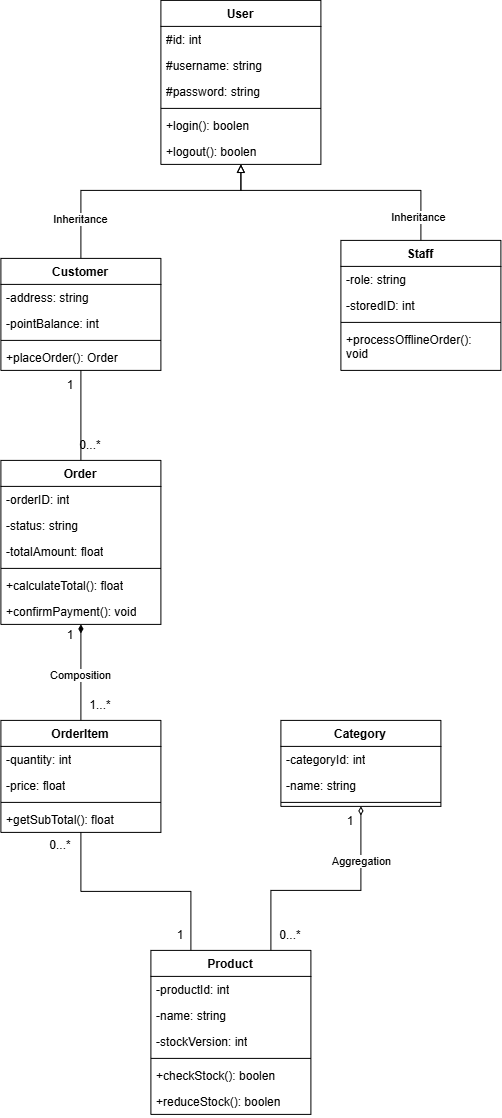

The diagram above was exported from draw.io. Its source (the exported page's mxGraphModel, read from the mxfile embedded in the PNG):
<mxGraphModel dx="2020" dy="1213" grid="1" gridSize="10" guides="1" tooltips="1" connect="1" arrows="1" fold="1" page="1" pageScale="1" pageWidth="850" pageHeight="1100" math="0" shadow="0">
  <root>
    <mxCell id="0" />
    <mxCell id="1" parent="0" />
    <mxCell id="GTrFyrbEbE2bX8J0Dkrc-1" parent="1" style="swimlane;fontStyle=1;align=center;verticalAlign=top;childLayout=stackLayout;horizontal=1;startSize=26;horizontalStack=0;resizeParent=1;resizeParentMax=0;resizeLast=0;collapsible=1;marginBottom=0;whiteSpace=wrap;html=1;" value="User" vertex="1">
      <mxGeometry height="164" width="160" x="330" y="140" as="geometry" />
    </mxCell>
    <mxCell id="GTrFyrbEbE2bX8J0Dkrc-2" parent="GTrFyrbEbE2bX8J0Dkrc-1" style="text;strokeColor=none;fillColor=none;align=left;verticalAlign=top;spacingLeft=4;spacingRight=4;overflow=hidden;rotatable=0;points=[[0,0.5],[1,0.5]];portConstraint=eastwest;whiteSpace=wrap;html=1;" value="#id: int" vertex="1">
      <mxGeometry height="26" width="160" y="26" as="geometry" />
    </mxCell>
    <mxCell id="GTrFyrbEbE2bX8J0Dkrc-6" parent="GTrFyrbEbE2bX8J0Dkrc-1" style="text;strokeColor=none;fillColor=none;align=left;verticalAlign=top;spacingLeft=4;spacingRight=4;overflow=hidden;rotatable=0;points=[[0,0.5],[1,0.5]];portConstraint=eastwest;whiteSpace=wrap;html=1;" value="#username: string" vertex="1">
      <mxGeometry height="26" width="160" y="52" as="geometry" />
    </mxCell>
    <mxCell id="GTrFyrbEbE2bX8J0Dkrc-5" parent="GTrFyrbEbE2bX8J0Dkrc-1" style="text;strokeColor=none;fillColor=none;align=left;verticalAlign=top;spacingLeft=4;spacingRight=4;overflow=hidden;rotatable=0;points=[[0,0.5],[1,0.5]];portConstraint=eastwest;whiteSpace=wrap;html=1;" value="#password: string" vertex="1">
      <mxGeometry height="26" width="160" y="78" as="geometry" />
    </mxCell>
    <mxCell id="GTrFyrbEbE2bX8J0Dkrc-3" parent="GTrFyrbEbE2bX8J0Dkrc-1" style="line;strokeWidth=1;fillColor=none;align=left;verticalAlign=middle;spacingTop=-1;spacingLeft=3;spacingRight=3;rotatable=0;labelPosition=right;points=[];portConstraint=eastwest;strokeColor=inherit;" value="" vertex="1">
      <mxGeometry height="8" width="160" y="104" as="geometry" />
    </mxCell>
    <mxCell id="GTrFyrbEbE2bX8J0Dkrc-4" parent="GTrFyrbEbE2bX8J0Dkrc-1" style="text;strokeColor=none;fillColor=none;align=left;verticalAlign=top;spacingLeft=4;spacingRight=4;overflow=hidden;rotatable=0;points=[[0,0.5],[1,0.5]];portConstraint=eastwest;whiteSpace=wrap;html=1;" value="+login(): boolen" vertex="1">
      <mxGeometry height="26" width="160" y="112" as="geometry" />
    </mxCell>
    <mxCell id="GTrFyrbEbE2bX8J0Dkrc-8" parent="GTrFyrbEbE2bX8J0Dkrc-1" style="text;strokeColor=none;fillColor=none;align=left;verticalAlign=top;spacingLeft=4;spacingRight=4;overflow=hidden;rotatable=0;points=[[0,0.5],[1,0.5]];portConstraint=eastwest;whiteSpace=wrap;html=1;" value="+logout(): boolen" vertex="1">
      <mxGeometry height="26" width="160" y="138" as="geometry" />
    </mxCell>
    <mxCell id="GTrFyrbEbE2bX8J0Dkrc-23" edge="1" parent="1" source="GTrFyrbEbE2bX8J0Dkrc-9" style="edgeStyle=orthogonalEdgeStyle;rounded=0;orthogonalLoop=1;jettySize=auto;html=1;entryX=0.5;entryY=1;entryDx=0;entryDy=0;endArrow=block;endFill=0;" target="GTrFyrbEbE2bX8J0Dkrc-1">
      <mxGeometry relative="1" as="geometry">
        <Array as="points">
          <mxPoint x="250" y="330" />
          <mxPoint x="410" y="330" />
        </Array>
      </mxGeometry>
    </mxCell>
    <mxCell id="GTrFyrbEbE2bX8J0Dkrc-25" connectable="0" parent="GTrFyrbEbE2bX8J0Dkrc-23" style="edgeLabel;html=1;align=center;verticalAlign=middle;resizable=0;points=[];" value="Inheritance" vertex="1">
      <mxGeometry relative="1" x="-0.6837" y="1" as="geometry">
        <mxPoint as="offset" />
      </mxGeometry>
    </mxCell>
    <mxCell id="GTrFyrbEbE2bX8J0Dkrc-34" edge="1" parent="1" source="GTrFyrbEbE2bX8J0Dkrc-9" style="edgeStyle=orthogonalEdgeStyle;rounded=0;orthogonalLoop=1;jettySize=auto;html=1;entryX=0.5;entryY=0;entryDx=0;entryDy=0;endArrow=none;endFill=0;" target="GTrFyrbEbE2bX8J0Dkrc-27">
      <mxGeometry relative="1" as="geometry" />
    </mxCell>
    <mxCell id="GTrFyrbEbE2bX8J0Dkrc-9" parent="1" style="swimlane;fontStyle=1;align=center;verticalAlign=top;childLayout=stackLayout;horizontal=1;startSize=26;horizontalStack=0;resizeParent=1;resizeParentMax=0;resizeLast=0;collapsible=1;marginBottom=0;whiteSpace=wrap;html=1;" value="Customer" vertex="1">
      <mxGeometry height="112" width="160" x="170" y="398" as="geometry" />
    </mxCell>
    <mxCell id="GTrFyrbEbE2bX8J0Dkrc-10" parent="GTrFyrbEbE2bX8J0Dkrc-9" style="text;strokeColor=none;fillColor=none;align=left;verticalAlign=top;spacingLeft=4;spacingRight=4;overflow=hidden;rotatable=0;points=[[0,0.5],[1,0.5]];portConstraint=eastwest;whiteSpace=wrap;html=1;" value="-address: string" vertex="1">
      <mxGeometry height="26" width="160" y="26" as="geometry" />
    </mxCell>
    <mxCell id="GTrFyrbEbE2bX8J0Dkrc-11" parent="GTrFyrbEbE2bX8J0Dkrc-9" style="text;strokeColor=none;fillColor=none;align=left;verticalAlign=top;spacingLeft=4;spacingRight=4;overflow=hidden;rotatable=0;points=[[0,0.5],[1,0.5]];portConstraint=eastwest;whiteSpace=wrap;html=1;" value="-pointBalance: int" vertex="1">
      <mxGeometry height="26" width="160" y="52" as="geometry" />
    </mxCell>
    <mxCell id="GTrFyrbEbE2bX8J0Dkrc-13" parent="GTrFyrbEbE2bX8J0Dkrc-9" style="line;strokeWidth=1;fillColor=none;align=left;verticalAlign=middle;spacingTop=-1;spacingLeft=3;spacingRight=3;rotatable=0;labelPosition=right;points=[];portConstraint=eastwest;strokeColor=inherit;" value="" vertex="1">
      <mxGeometry height="8" width="160" y="78" as="geometry" />
    </mxCell>
    <mxCell id="GTrFyrbEbE2bX8J0Dkrc-14" parent="GTrFyrbEbE2bX8J0Dkrc-9" style="text;strokeColor=none;fillColor=none;align=left;verticalAlign=top;spacingLeft=4;spacingRight=4;overflow=hidden;rotatable=0;points=[[0,0.5],[1,0.5]];portConstraint=eastwest;whiteSpace=wrap;html=1;" value="+placeOrder(): Order" vertex="1">
      <mxGeometry height="26" width="160" y="86" as="geometry" />
    </mxCell>
    <mxCell id="GTrFyrbEbE2bX8J0Dkrc-24" edge="1" parent="1" source="GTrFyrbEbE2bX8J0Dkrc-16" style="edgeStyle=orthogonalEdgeStyle;rounded=0;orthogonalLoop=1;jettySize=auto;html=1;entryX=0.5;entryY=1;entryDx=0;entryDy=0;endArrow=block;endFill=0;" target="GTrFyrbEbE2bX8J0Dkrc-1">
      <mxGeometry relative="1" as="geometry">
        <Array as="points">
          <mxPoint x="590" y="330" />
          <mxPoint x="410" y="330" />
        </Array>
      </mxGeometry>
    </mxCell>
    <mxCell id="GTrFyrbEbE2bX8J0Dkrc-16" parent="1" style="swimlane;fontStyle=1;align=center;verticalAlign=top;childLayout=stackLayout;horizontal=1;startSize=26;horizontalStack=0;resizeParent=1;resizeParentMax=0;resizeLast=0;collapsible=1;marginBottom=0;whiteSpace=wrap;html=1;" value="Staff" vertex="1">
      <mxGeometry height="130" width="160" x="510" y="380" as="geometry" />
    </mxCell>
    <mxCell id="GTrFyrbEbE2bX8J0Dkrc-17" parent="GTrFyrbEbE2bX8J0Dkrc-16" style="text;strokeColor=none;fillColor=none;align=left;verticalAlign=top;spacingLeft=4;spacingRight=4;overflow=hidden;rotatable=0;points=[[0,0.5],[1,0.5]];portConstraint=eastwest;whiteSpace=wrap;html=1;" value="-role: string" vertex="1">
      <mxGeometry height="26" width="160" y="26" as="geometry" />
    </mxCell>
    <mxCell id="GTrFyrbEbE2bX8J0Dkrc-19" parent="GTrFyrbEbE2bX8J0Dkrc-16" style="text;strokeColor=none;fillColor=none;align=left;verticalAlign=top;spacingLeft=4;spacingRight=4;overflow=hidden;rotatable=0;points=[[0,0.5],[1,0.5]];portConstraint=eastwest;whiteSpace=wrap;html=1;" value="-storedID: int" vertex="1">
      <mxGeometry height="26" width="160" y="52" as="geometry" />
    </mxCell>
    <mxCell id="GTrFyrbEbE2bX8J0Dkrc-20" parent="GTrFyrbEbE2bX8J0Dkrc-16" style="line;strokeWidth=1;fillColor=none;align=left;verticalAlign=middle;spacingTop=-1;spacingLeft=3;spacingRight=3;rotatable=0;labelPosition=right;points=[];portConstraint=eastwest;strokeColor=inherit;" value="" vertex="1">
      <mxGeometry height="8" width="160" y="78" as="geometry" />
    </mxCell>
    <mxCell id="GTrFyrbEbE2bX8J0Dkrc-21" parent="GTrFyrbEbE2bX8J0Dkrc-16" style="text;strokeColor=none;fillColor=none;align=left;verticalAlign=top;spacingLeft=4;spacingRight=4;overflow=hidden;rotatable=0;points=[[0,0.5],[1,0.5]];portConstraint=eastwest;whiteSpace=wrap;html=1;" value="+processOfflineOrder(): void" vertex="1">
      <mxGeometry height="44" width="160" y="86" as="geometry" />
    </mxCell>
    <mxCell id="GTrFyrbEbE2bX8J0Dkrc-26" connectable="0" parent="1" style="edgeLabel;html=1;align=center;verticalAlign=middle;resizable=0;points=[];" value="Inheritance" vertex="1">
      <mxGeometry x="580" y="360" as="geometry">
        <mxPoint x="7" y="-4" as="offset" />
      </mxGeometry>
    </mxCell>
    <mxCell id="GTrFyrbEbE2bX8J0Dkrc-27" parent="1" style="swimlane;fontStyle=1;align=center;verticalAlign=top;childLayout=stackLayout;horizontal=1;startSize=26;horizontalStack=0;resizeParent=1;resizeParentMax=0;resizeLast=0;collapsible=1;marginBottom=0;whiteSpace=wrap;html=1;" value="Order" vertex="1">
      <mxGeometry height="164" width="160" x="170" y="600" as="geometry" />
    </mxCell>
    <mxCell id="GTrFyrbEbE2bX8J0Dkrc-28" parent="GTrFyrbEbE2bX8J0Dkrc-27" style="text;strokeColor=none;fillColor=none;align=left;verticalAlign=top;spacingLeft=4;spacingRight=4;overflow=hidden;rotatable=0;points=[[0,0.5],[1,0.5]];portConstraint=eastwest;whiteSpace=wrap;html=1;" value="-orderID: int" vertex="1">
      <mxGeometry height="26" width="160" y="26" as="geometry" />
    </mxCell>
    <mxCell id="GTrFyrbEbE2bX8J0Dkrc-29" parent="GTrFyrbEbE2bX8J0Dkrc-27" style="text;strokeColor=none;fillColor=none;align=left;verticalAlign=top;spacingLeft=4;spacingRight=4;overflow=hidden;rotatable=0;points=[[0,0.5],[1,0.5]];portConstraint=eastwest;whiteSpace=wrap;html=1;" value="-status: string" vertex="1">
      <mxGeometry height="26" width="160" y="52" as="geometry" />
    </mxCell>
    <mxCell id="GTrFyrbEbE2bX8J0Dkrc-30" parent="GTrFyrbEbE2bX8J0Dkrc-27" style="text;strokeColor=none;fillColor=none;align=left;verticalAlign=top;spacingLeft=4;spacingRight=4;overflow=hidden;rotatable=0;points=[[0,0.5],[1,0.5]];portConstraint=eastwest;whiteSpace=wrap;html=1;" value="-totalAmount: float" vertex="1">
      <mxGeometry height="26" width="160" y="78" as="geometry" />
    </mxCell>
    <mxCell id="GTrFyrbEbE2bX8J0Dkrc-31" parent="GTrFyrbEbE2bX8J0Dkrc-27" style="line;strokeWidth=1;fillColor=none;align=left;verticalAlign=middle;spacingTop=-1;spacingLeft=3;spacingRight=3;rotatable=0;labelPosition=right;points=[];portConstraint=eastwest;strokeColor=inherit;" value="" vertex="1">
      <mxGeometry height="8" width="160" y="104" as="geometry" />
    </mxCell>
    <mxCell id="GTrFyrbEbE2bX8J0Dkrc-32" parent="GTrFyrbEbE2bX8J0Dkrc-27" style="text;strokeColor=none;fillColor=none;align=left;verticalAlign=top;spacingLeft=4;spacingRight=4;overflow=hidden;rotatable=0;points=[[0,0.5],[1,0.5]];portConstraint=eastwest;whiteSpace=wrap;html=1;" value="+calculateTotal(): float" vertex="1">
      <mxGeometry height="26" width="160" y="112" as="geometry" />
    </mxCell>
    <mxCell id="GTrFyrbEbE2bX8J0Dkrc-33" parent="GTrFyrbEbE2bX8J0Dkrc-27" style="text;strokeColor=none;fillColor=none;align=left;verticalAlign=top;spacingLeft=4;spacingRight=4;overflow=hidden;rotatable=0;points=[[0,0.5],[1,0.5]];portConstraint=eastwest;whiteSpace=wrap;html=1;" value="+confirmPayment(): void" vertex="1">
      <mxGeometry height="26" width="160" y="138" as="geometry" />
    </mxCell>
    <mxCell id="GTrFyrbEbE2bX8J0Dkrc-35" parent="1" style="text;html=1;whiteSpace=wrap;strokeColor=none;fillColor=none;align=center;verticalAlign=middle;rounded=0;" value="1" vertex="1">
      <mxGeometry height="30" width="60" x="210" y="510" as="geometry" />
    </mxCell>
    <mxCell id="GTrFyrbEbE2bX8J0Dkrc-36" parent="1" style="text;html=1;whiteSpace=wrap;strokeColor=none;fillColor=none;align=center;verticalAlign=middle;rounded=0;" value="0...*" vertex="1">
      <mxGeometry height="30" width="60" x="230" y="570" as="geometry" />
    </mxCell>
    <mxCell id="GTrFyrbEbE2bX8J0Dkrc-44" edge="1" parent="1" source="GTrFyrbEbE2bX8J0Dkrc-37" style="edgeStyle=orthogonalEdgeStyle;rounded=0;orthogonalLoop=1;jettySize=auto;html=1;entryX=0.5;entryY=1;entryDx=0;entryDy=0;endArrow=diamondThin;endFill=1;" target="GTrFyrbEbE2bX8J0Dkrc-27">
      <mxGeometry relative="1" as="geometry" />
    </mxCell>
    <mxCell id="GTrFyrbEbE2bX8J0Dkrc-45" connectable="0" parent="GTrFyrbEbE2bX8J0Dkrc-44" style="edgeLabel;html=1;align=center;verticalAlign=middle;resizable=0;points=[];" value="Composition" vertex="1">
      <mxGeometry relative="1" x="-0.0521" y="1" as="geometry">
        <mxPoint as="offset" />
      </mxGeometry>
    </mxCell>
    <mxCell id="GTrFyrbEbE2bX8J0Dkrc-60" edge="1" parent="1" source="GTrFyrbEbE2bX8J0Dkrc-37" style="edgeStyle=orthogonalEdgeStyle;rounded=0;orthogonalLoop=1;jettySize=auto;html=1;entryX=0.25;entryY=0;entryDx=0;entryDy=0;endArrow=none;endFill=0;" target="GTrFyrbEbE2bX8J0Dkrc-53">
      <mxGeometry relative="1" as="geometry" />
    </mxCell>
    <mxCell id="GTrFyrbEbE2bX8J0Dkrc-37" parent="1" style="swimlane;fontStyle=1;align=center;verticalAlign=top;childLayout=stackLayout;horizontal=1;startSize=26;horizontalStack=0;resizeParent=1;resizeParentMax=0;resizeLast=0;collapsible=1;marginBottom=0;whiteSpace=wrap;html=1;" value="OrderItem" vertex="1">
      <mxGeometry height="112" width="160" x="170" y="860" as="geometry" />
    </mxCell>
    <mxCell id="GTrFyrbEbE2bX8J0Dkrc-38" parent="GTrFyrbEbE2bX8J0Dkrc-37" style="text;strokeColor=none;fillColor=none;align=left;verticalAlign=top;spacingLeft=4;spacingRight=4;overflow=hidden;rotatable=0;points=[[0,0.5],[1,0.5]];portConstraint=eastwest;whiteSpace=wrap;html=1;" value="-quantity: int" vertex="1">
      <mxGeometry height="26" width="160" y="26" as="geometry" />
    </mxCell>
    <mxCell id="GTrFyrbEbE2bX8J0Dkrc-39" parent="GTrFyrbEbE2bX8J0Dkrc-37" style="text;strokeColor=none;fillColor=none;align=left;verticalAlign=top;spacingLeft=4;spacingRight=4;overflow=hidden;rotatable=0;points=[[0,0.5],[1,0.5]];portConstraint=eastwest;whiteSpace=wrap;html=1;" value="-price: float" vertex="1">
      <mxGeometry height="26" width="160" y="52" as="geometry" />
    </mxCell>
    <mxCell id="GTrFyrbEbE2bX8J0Dkrc-41" parent="GTrFyrbEbE2bX8J0Dkrc-37" style="line;strokeWidth=1;fillColor=none;align=left;verticalAlign=middle;spacingTop=-1;spacingLeft=3;spacingRight=3;rotatable=0;labelPosition=right;points=[];portConstraint=eastwest;strokeColor=inherit;" value="" vertex="1">
      <mxGeometry height="8" width="160" y="78" as="geometry" />
    </mxCell>
    <mxCell id="GTrFyrbEbE2bX8J0Dkrc-42" parent="GTrFyrbEbE2bX8J0Dkrc-37" style="text;strokeColor=none;fillColor=none;align=left;verticalAlign=top;spacingLeft=4;spacingRight=4;overflow=hidden;rotatable=0;points=[[0,0.5],[1,0.5]];portConstraint=eastwest;whiteSpace=wrap;html=1;" value="+getSubTotal(): float" vertex="1">
      <mxGeometry height="26" width="160" y="86" as="geometry" />
    </mxCell>
    <mxCell id="GTrFyrbEbE2bX8J0Dkrc-46" parent="1" style="text;html=1;whiteSpace=wrap;strokeColor=none;fillColor=none;align=center;verticalAlign=middle;rounded=0;" value="1" vertex="1">
      <mxGeometry height="30" width="60" x="210" y="760" as="geometry" />
    </mxCell>
    <mxCell id="GTrFyrbEbE2bX8J0Dkrc-47" parent="1" style="text;html=1;whiteSpace=wrap;strokeColor=none;fillColor=none;align=center;verticalAlign=middle;rounded=0;" value="1...*" vertex="1">
      <mxGeometry height="30" width="60" x="240" y="830" as="geometry" />
    </mxCell>
    <mxCell id="GTrFyrbEbE2bX8J0Dkrc-48" parent="1" style="swimlane;fontStyle=1;align=center;verticalAlign=top;childLayout=stackLayout;horizontal=1;startSize=26;horizontalStack=0;resizeParent=1;resizeParentMax=0;resizeLast=0;collapsible=1;marginBottom=0;whiteSpace=wrap;html=1;" value="Category" vertex="1">
      <mxGeometry height="86" width="160" x="450" y="860" as="geometry" />
    </mxCell>
    <mxCell id="GTrFyrbEbE2bX8J0Dkrc-49" parent="GTrFyrbEbE2bX8J0Dkrc-48" style="text;strokeColor=none;fillColor=none;align=left;verticalAlign=top;spacingLeft=4;spacingRight=4;overflow=hidden;rotatable=0;points=[[0,0.5],[1,0.5]];portConstraint=eastwest;whiteSpace=wrap;html=1;" value="-categoryId: int" vertex="1">
      <mxGeometry height="26" width="160" y="26" as="geometry" />
    </mxCell>
    <mxCell id="GTrFyrbEbE2bX8J0Dkrc-50" parent="GTrFyrbEbE2bX8J0Dkrc-48" style="text;strokeColor=none;fillColor=none;align=left;verticalAlign=top;spacingLeft=4;spacingRight=4;overflow=hidden;rotatable=0;points=[[0,0.5],[1,0.5]];portConstraint=eastwest;whiteSpace=wrap;html=1;" value="-name: string" vertex="1">
      <mxGeometry height="26" width="160" y="52" as="geometry" />
    </mxCell>
    <mxCell id="GTrFyrbEbE2bX8J0Dkrc-51" parent="GTrFyrbEbE2bX8J0Dkrc-48" style="line;strokeWidth=1;fillColor=none;align=left;verticalAlign=middle;spacingTop=-1;spacingLeft=3;spacingRight=3;rotatable=0;labelPosition=right;points=[];portConstraint=eastwest;strokeColor=inherit;" value="" vertex="1">
      <mxGeometry height="8" width="160" y="78" as="geometry" />
    </mxCell>
    <mxCell id="GTrFyrbEbE2bX8J0Dkrc-61" edge="1" parent="1" source="GTrFyrbEbE2bX8J0Dkrc-53" style="edgeStyle=orthogonalEdgeStyle;rounded=0;orthogonalLoop=1;jettySize=auto;html=1;entryX=0.5;entryY=1;entryDx=0;entryDy=0;endArrow=diamondThin;endFill=0;exitX=0.75;exitY=0;exitDx=0;exitDy=0;" target="GTrFyrbEbE2bX8J0Dkrc-48">
      <mxGeometry relative="1" as="geometry">
        <Array as="points">
          <mxPoint x="440" y="1030" />
          <mxPoint x="530" y="1030" />
        </Array>
      </mxGeometry>
    </mxCell>
    <mxCell id="GTrFyrbEbE2bX8J0Dkrc-65" connectable="0" parent="GTrFyrbEbE2bX8J0Dkrc-61" style="edgeLabel;html=1;align=center;verticalAlign=middle;resizable=0;points=[];" value="Aggregation" vertex="1">
      <mxGeometry relative="1" x="0.5356" as="geometry">
        <mxPoint as="offset" />
      </mxGeometry>
    </mxCell>
    <mxCell id="GTrFyrbEbE2bX8J0Dkrc-53" parent="1" style="swimlane;fontStyle=1;align=center;verticalAlign=top;childLayout=stackLayout;horizontal=1;startSize=26;horizontalStack=0;resizeParent=1;resizeParentMax=0;resizeLast=0;collapsible=1;marginBottom=0;whiteSpace=wrap;html=1;" value="Product" vertex="1">
      <mxGeometry height="164" width="160" x="320" y="1090" as="geometry" />
    </mxCell>
    <mxCell id="GTrFyrbEbE2bX8J0Dkrc-54" parent="GTrFyrbEbE2bX8J0Dkrc-53" style="text;strokeColor=none;fillColor=none;align=left;verticalAlign=top;spacingLeft=4;spacingRight=4;overflow=hidden;rotatable=0;points=[[0,0.5],[1,0.5]];portConstraint=eastwest;whiteSpace=wrap;html=1;" value="-productId: int" vertex="1">
      <mxGeometry height="26" width="160" y="26" as="geometry" />
    </mxCell>
    <mxCell id="GTrFyrbEbE2bX8J0Dkrc-55" parent="GTrFyrbEbE2bX8J0Dkrc-53" style="text;strokeColor=none;fillColor=none;align=left;verticalAlign=top;spacingLeft=4;spacingRight=4;overflow=hidden;rotatable=0;points=[[0,0.5],[1,0.5]];portConstraint=eastwest;whiteSpace=wrap;html=1;" value="-name: string" vertex="1">
      <mxGeometry height="26" width="160" y="52" as="geometry" />
    </mxCell>
    <mxCell id="GTrFyrbEbE2bX8J0Dkrc-56" parent="GTrFyrbEbE2bX8J0Dkrc-53" style="text;strokeColor=none;fillColor=none;align=left;verticalAlign=top;spacingLeft=4;spacingRight=4;overflow=hidden;rotatable=0;points=[[0,0.5],[1,0.5]];portConstraint=eastwest;whiteSpace=wrap;html=1;" value="-stockVersion: int" vertex="1">
      <mxGeometry height="26" width="160" y="78" as="geometry" />
    </mxCell>
    <mxCell id="GTrFyrbEbE2bX8J0Dkrc-57" parent="GTrFyrbEbE2bX8J0Dkrc-53" style="line;strokeWidth=1;fillColor=none;align=left;verticalAlign=middle;spacingTop=-1;spacingLeft=3;spacingRight=3;rotatable=0;labelPosition=right;points=[];portConstraint=eastwest;strokeColor=inherit;" value="" vertex="1">
      <mxGeometry height="8" width="160" y="104" as="geometry" />
    </mxCell>
    <mxCell id="GTrFyrbEbE2bX8J0Dkrc-58" parent="GTrFyrbEbE2bX8J0Dkrc-53" style="text;strokeColor=none;fillColor=none;align=left;verticalAlign=top;spacingLeft=4;spacingRight=4;overflow=hidden;rotatable=0;points=[[0,0.5],[1,0.5]];portConstraint=eastwest;whiteSpace=wrap;html=1;" value="+checkStock(): boolen" vertex="1">
      <mxGeometry height="26" width="160" y="112" as="geometry" />
    </mxCell>
    <mxCell id="GTrFyrbEbE2bX8J0Dkrc-59" parent="GTrFyrbEbE2bX8J0Dkrc-53" style="text;strokeColor=none;fillColor=none;align=left;verticalAlign=top;spacingLeft=4;spacingRight=4;overflow=hidden;rotatable=0;points=[[0,0.5],[1,0.5]];portConstraint=eastwest;whiteSpace=wrap;html=1;" value="+reduceStock(): boolen" vertex="1">
      <mxGeometry height="26" width="160" y="138" as="geometry" />
    </mxCell>
    <mxCell id="GTrFyrbEbE2bX8J0Dkrc-62" parent="1" style="text;html=1;whiteSpace=wrap;strokeColor=none;fillColor=none;align=center;verticalAlign=middle;rounded=0;" value="1" vertex="1">
      <mxGeometry height="30" width="60" x="490" y="946" as="geometry" />
    </mxCell>
    <mxCell id="GTrFyrbEbE2bX8J0Dkrc-64" parent="1" style="text;html=1;whiteSpace=wrap;strokeColor=none;fillColor=none;align=center;verticalAlign=middle;rounded=0;" value="0...*" vertex="1">
      <mxGeometry height="30" width="60" x="430" y="1060" as="geometry" />
    </mxCell>
    <mxCell id="GTrFyrbEbE2bX8J0Dkrc-66" parent="1" style="text;html=1;whiteSpace=wrap;strokeColor=none;fillColor=none;align=center;verticalAlign=middle;rounded=0;" value="0...*" vertex="1">
      <mxGeometry height="30" width="60" x="200" y="970" as="geometry" />
    </mxCell>
    <mxCell id="GTrFyrbEbE2bX8J0Dkrc-67" parent="1" style="text;html=1;whiteSpace=wrap;strokeColor=none;fillColor=none;align=center;verticalAlign=middle;rounded=0;" value="1" vertex="1">
      <mxGeometry height="30" width="60" x="320" y="1060" as="geometry" />
    </mxCell>
  </root>
</mxGraphModel>